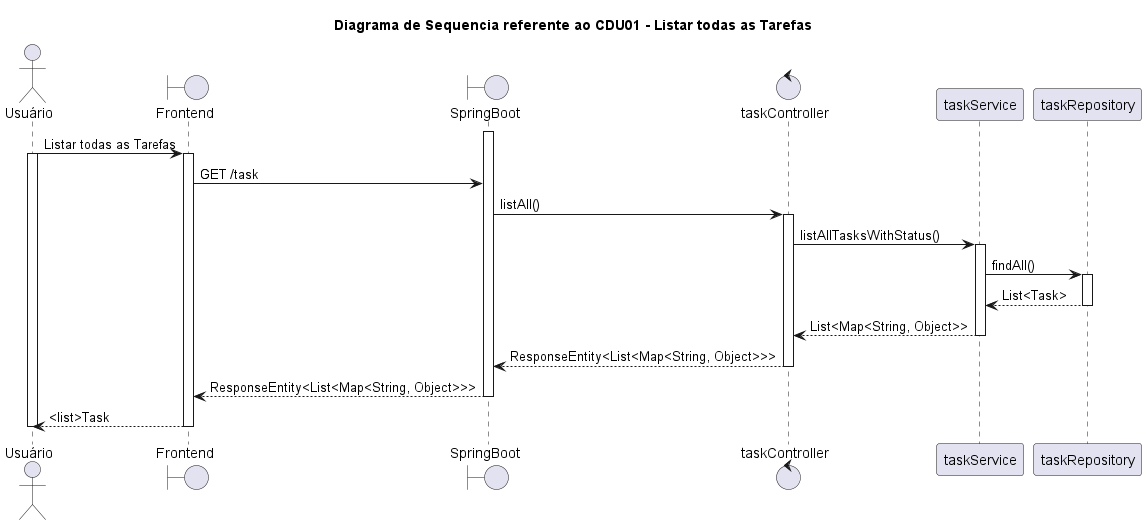

The diagram above was rendered by PlantUML. Its source (embedded in the PNG):
@startuml diagrama_de_sequencia_listar_tarefas
title Diagrama de Sequencia referente ao CDU01 - Listar todas as Tarefas
actor Usuário
Boundary Frontend
Boundary SpringBoot
Control taskController
Participant taskService
Participant taskRepository
activate SpringBoot
Usuário -> Frontend: Listar todas as Tarefas
activate Usuário
activate Frontend
Frontend -> SpringBoot: GET /task
SpringBoot -> taskController: listAll()
activate taskController
taskController -> taskService: listAllTasksWithStatus()
activate taskService
taskService -> taskRepository: findAll()
activate taskRepository
taskRepository --> taskService: List<Task>
deactivate taskRepository
taskService --> taskController: List<Map<String, Object>>
deactivate taskService
taskController --> SpringBoot: ResponseEntity<List<Map<String, Object>>>
deactivate taskController
SpringBoot --> Frontend: ResponseEntity<List<Map<String, Object>>>
deactivate SpringBoot
Frontend --> Usuário: <list>Task
deactivate Frontend
deactivate Usuário
@enduml